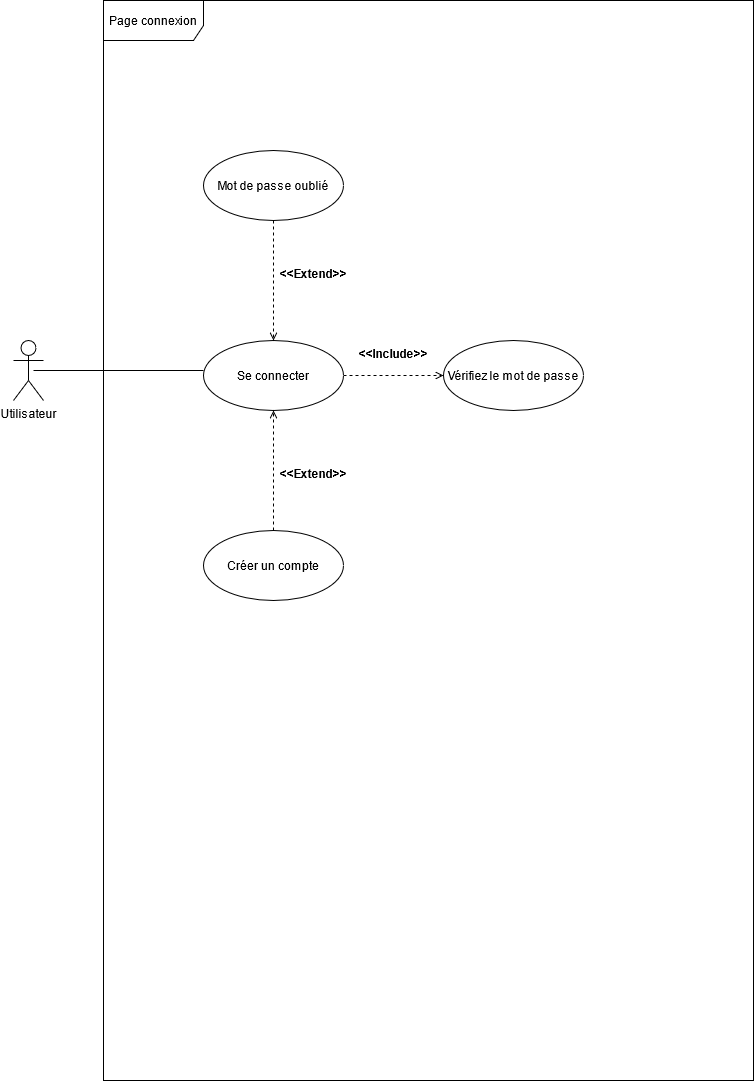

The diagram above was exported from draw.io. Its source (the exported page's mxGraphModel, read from the mxfile embedded in the PNG):
<mxGraphModel dx="2062" dy="1112" grid="1" gridSize="10" guides="1" tooltips="1" connect="1" arrows="1" fold="1" page="1" pageScale="1" pageWidth="850" pageHeight="1100" math="0" shadow="0">
  <root>
    <mxCell id="0" />
    <mxCell id="1" parent="0" />
    <mxCell id="3i1Sdj6_7iMdY8oKkXab-1" value="Utilisateur" style="shape=umlActor;verticalLabelPosition=bottom;verticalAlign=top;html=1;" vertex="1" parent="1">
      <mxGeometry x="60" y="340" width="30" height="60" as="geometry" />
    </mxCell>
    <mxCell id="3i1Sdj6_7iMdY8oKkXab-5" value="Page connexion" style="shape=umlFrame;whiteSpace=wrap;html=1;width=100;height=40;" vertex="1" parent="1">
      <mxGeometry x="150" width="650" height="1080" as="geometry" />
    </mxCell>
    <mxCell id="3i1Sdj6_7iMdY8oKkXab-24" style="edgeStyle=orthogonalEdgeStyle;rounded=0;sketch=0;orthogonalLoop=1;jettySize=auto;html=1;dashed=1;endArrow=open;endFill=0;" edge="1" parent="1" source="3i1Sdj6_7iMdY8oKkXab-10" target="3i1Sdj6_7iMdY8oKkXab-23">
      <mxGeometry relative="1" as="geometry" />
    </mxCell>
    <mxCell id="3i1Sdj6_7iMdY8oKkXab-10" value="Se connecter" style="ellipse;whiteSpace=wrap;html=1;" vertex="1" parent="1">
      <mxGeometry x="250" y="340" width="140" height="70" as="geometry" />
    </mxCell>
    <mxCell id="3i1Sdj6_7iMdY8oKkXab-14" value="" style="line;strokeWidth=1;fillColor=none;align=left;verticalAlign=middle;spacingTop=-1;spacingLeft=3;spacingRight=3;rotatable=0;labelPosition=right;points=[];portConstraint=eastwest;" vertex="1" parent="1">
      <mxGeometry x="80" y="366" width="170" height="8" as="geometry" />
    </mxCell>
    <mxCell id="3i1Sdj6_7iMdY8oKkXab-17" style="edgeStyle=orthogonalEdgeStyle;rounded=0;orthogonalLoop=1;jettySize=auto;html=1;dashed=1;endArrow=open;endFill=0;sketch=0;" edge="1" parent="1" source="3i1Sdj6_7iMdY8oKkXab-15" target="3i1Sdj6_7iMdY8oKkXab-10">
      <mxGeometry relative="1" as="geometry" />
    </mxCell>
    <mxCell id="3i1Sdj6_7iMdY8oKkXab-15" value="Mot de passe oublié" style="ellipse;whiteSpace=wrap;html=1;" vertex="1" parent="1">
      <mxGeometry x="250" y="150" width="140" height="70" as="geometry" />
    </mxCell>
    <mxCell id="3i1Sdj6_7iMdY8oKkXab-18" value="&lt;&lt;Extend&gt;&gt;" style="text;align=center;fontStyle=1;verticalAlign=middle;spacingLeft=3;spacingRight=3;strokeColor=none;rotatable=0;points=[[0,0.5],[1,0.5]];portConstraint=eastwest;" vertex="1" parent="1">
      <mxGeometry x="320" y="260" width="80" height="26" as="geometry" />
    </mxCell>
    <mxCell id="3i1Sdj6_7iMdY8oKkXab-21" style="edgeStyle=orthogonalEdgeStyle;rounded=0;sketch=0;orthogonalLoop=1;jettySize=auto;html=1;entryX=0.5;entryY=1;entryDx=0;entryDy=0;dashed=1;endArrow=open;endFill=0;" edge="1" parent="1" source="3i1Sdj6_7iMdY8oKkXab-19" target="3i1Sdj6_7iMdY8oKkXab-10">
      <mxGeometry relative="1" as="geometry" />
    </mxCell>
    <mxCell id="3i1Sdj6_7iMdY8oKkXab-19" value="Créer un compte" style="ellipse;whiteSpace=wrap;html=1;" vertex="1" parent="1">
      <mxGeometry x="250" y="530" width="140" height="70" as="geometry" />
    </mxCell>
    <mxCell id="3i1Sdj6_7iMdY8oKkXab-22" value="&lt;&lt;Extend&gt;&gt;" style="text;align=center;fontStyle=1;verticalAlign=middle;spacingLeft=3;spacingRight=3;strokeColor=none;rotatable=0;points=[[0,0.5],[1,0.5]];portConstraint=eastwest;" vertex="1" parent="1">
      <mxGeometry x="320" y="460" width="80" height="26" as="geometry" />
    </mxCell>
    <mxCell id="3i1Sdj6_7iMdY8oKkXab-23" value="Vérifiez le mot de passe" style="ellipse;whiteSpace=wrap;html=1;" vertex="1" parent="1">
      <mxGeometry x="490" y="340" width="140" height="70" as="geometry" />
    </mxCell>
    <mxCell id="3i1Sdj6_7iMdY8oKkXab-25" value="&lt;&lt;Include&gt;&gt;" style="text;align=center;fontStyle=1;verticalAlign=middle;spacingLeft=3;spacingRight=3;strokeColor=none;rotatable=0;points=[[0,0.5],[1,0.5]];portConstraint=eastwest;" vertex="1" parent="1">
      <mxGeometry x="400" y="340" width="80" height="26" as="geometry" />
    </mxCell>
  </root>
</mxGraphModel>